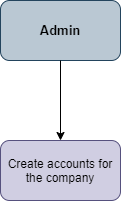

The diagram above was exported from draw.io. Its source (the exported page's mxGraphModel, read from the mxfile embedded in the PNG):
<mxGraphModel dx="868" dy="488" grid="1" gridSize="10" guides="1" tooltips="1" connect="1" arrows="1" fold="1" page="1" pageScale="1" pageWidth="850" pageHeight="1100" math="0" shadow="0">
  <root>
    <mxCell id="0" />
    <mxCell id="1" parent="0" />
    <mxCell id="EohZdXy5l4AgtJ40b42j-1" value="Admin" style="rounded=1;whiteSpace=wrap;html=1;fontStyle=1;fontSize=13;fillColor=#bac8d3;strokeColor=#23445d;" parent="1" vertex="1">
      <mxGeometry x="350" y="100" width="120" height="60" as="geometry" />
    </mxCell>
    <mxCell id="EohZdXy5l4AgtJ40b42j-5" value="Create accounts for the company" style="rounded=1;whiteSpace=wrap;html=1;fillColor=#d0cee2;strokeColor=#56517e;" parent="1" vertex="1">
      <mxGeometry x="350" y="240" width="120" height="60" as="geometry" />
    </mxCell>
    <mxCell id="tdeZIdqHDdlk4kj5t5Zx-2" value="" style="endArrow=classic;html=1;exitX=0.5;exitY=1;exitDx=0;exitDy=0;entryX=0.5;entryY=0;entryDx=0;entryDy=0;" parent="1" source="EohZdXy5l4AgtJ40b42j-1" target="EohZdXy5l4AgtJ40b42j-5" edge="1">
      <mxGeometry width="50" height="50" relative="1" as="geometry">
        <mxPoint x="400" y="250" as="sourcePoint" />
        <mxPoint x="450" y="200" as="targetPoint" />
      </mxGeometry>
    </mxCell>
  </root>
</mxGraphModel>